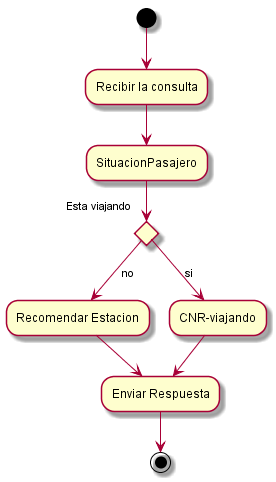

The diagram above was rendered by PlantUML. Its source (embedded in the PNG):
@startuml


   (*)--> "Recibir la consulta"
   --> "SituacionPasajero"
if "Esta viajando" then
--> [no] "Recomendar Estacion"
-->"Enviar Respuesta"
else
-->[si] CNR-viajando
endif
   --> "Enviar Respuesta"
   -->(*)
 @enduml